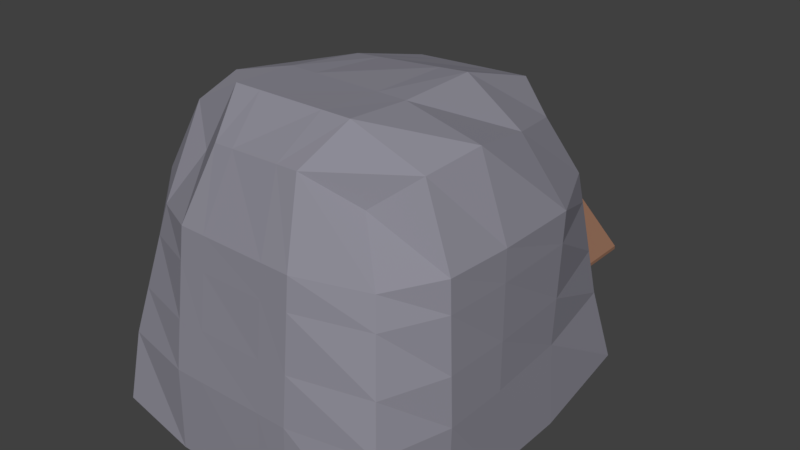 # Source: GoldMine.blend  (saved by Blender 2.79.0; exported with 4.5.12 LTS)
import bpy
from mathutils import Matrix  # noqa: F401  (used for matrix-valued properties, if any)

bpy.ops.wm.read_factory_settings(use_empty=True)
scene = bpy.context.scene
scene.name = 'Scene'

# ---- collections
col_collection_1 = bpy.data.collections.new('Collection 1'); scene.collection.children.link(col_collection_1)

# ---- materials (node trees are filled in below, after node groups)
mat_material_003 = bpy.data.materials.new('Material.003')
mat_material_003.alpha_threshold = 0.0
mat_material_003.use_transparent_shadow = False
mat_material_003.diffuse_color = (0.281, 0.1478, 0.09426, 1.0)
mat_material_003.roughness = 0.5
mat_material_004 = bpy.data.materials.new('Material.004')
mat_material_004.alpha_threshold = 0.0
mat_material_004.use_transparent_shadow = False
mat_material_004.diffuse_color = (0.5277, 0.1957, 0.1081, 1.0)
mat_material_004.roughness = 0.5
mat_material = bpy.data.materials.new('Material')
mat_material.alpha_threshold = 0.0
mat_material.use_transparent_shadow = False
mat_material.roughness = 0.5
mat_material.line_color = (0.0, 0.0, 0.0, 1.0)
mat_material_001 = bpy.data.materials.new('Material.001')
mat_material_001.alpha_threshold = 0.0
mat_material_001.use_transparent_shadow = False
mat_material_001.diffuse_color = (0.01021, 0.004277, 0.01109, 1.0)
mat_material_001.roughness = 0.5
mat_material_002 = bpy.data.materials.new('Material.002')
mat_material_002.alpha_threshold = 0.0
mat_material_002.use_transparent_shadow = False
mat_material_002.diffuse_color = (0.2636, 0.2576, 0.3032, 1.0)
mat_material_002.roughness = 0.5

# ---- material node trees

# ---- world
world_world = bpy.data.worlds.new('World'); scene.world = world_world
world_world.color = (0.05088, 0.05088, 0.05088)
world_world.use_sun_shadow = False
world_world.sun_shadow_jitter_overblur = 0.0
world_world.cycles.sampling_method = 'MANUAL'

# ---- meshes
me_cube_003 = bpy.data.meshes.new('Cube.003')
me_cube_003.from_pydata([(-0.1977, -0.4653, -0.3497), (-0.1977, -0.4653, 0.2714), (-0.1259, 0.02365, -0.3476), (-0.1259, 0.02365, 0.2083), (0.1977, -0.4696, -0.3497), (0.1977, -0.4696, 0.2714), (0.1259, 0.02365, -0.3476), (0.1259, 0.02365, 0.2083), (0.06589, 0.02365, -0.3476), (-0.06589, 0.02365, -0.3476), (-0.06589, 0.02365, 0.2083), (0.06589, 0.02365, 0.2083), (-0.06589, -0.4653, -0.3497), (0.06589, -0.4696, -0.3497), (0.06589, -0.4696, 0.2714), (-0.06589, -0.4653, 0.2714), (-0.1977, 0.02365, 0.2714), (-0.1977, 0.02365, -0.3497), (-0.06589, 0.02365, -0.3497), (0.06589, 0.02365, 0.2714), (0.1977, 0.02365, 0.2714), (0.1977, 0.02365, -0.3497), (0.06589, 0.02365, -0.3497), (-0.06589, 0.02365, 0.2714), (-0.06589, 0.02365, 0.2083), (-0.06589, 0.02365, -0.3476), (0.06589, 0.02365, 0.2083), (0.06589, 0.02365, -0.3476), (-0.1259, 0.02365, 0.2083), (-0.1259, 0.02365, -0.3476), (0.1259, 0.02365, 0.2083), (0.1259, 0.02365, -0.3476), (-0.06589, -0.5228, -0.3497), (0.06589, -0.5228, -0.3497), (0.06589, -0.5228, 0.3497), (-0.06589, -0.5228, 0.3497), (-0.06589, -0.4755, 0.2083), (-0.06589, -0.4755, -0.3476), (0.06589, -0.4755, 0.2083), (0.06589, -0.4755, -0.3476), (-0.1259, -0.4755, 0.2083), (-0.1259, -0.4755, -0.3476), (0.1259, -0.4755, 0.2083), (0.1259, -0.4755, -0.3476)], [], [(0, 1, 16, 17), (8, 9, 25, 27), (21, 20, 5, 4), (12, 15, 1, 0), (22, 21, 4, 13), (23, 16, 1, 15), (20, 19, 14, 5), (19, 23, 15, 14), (17, 18, 12, 0), (18, 22, 13, 12), (4, 5, 14, 13), (31, 27, 39, 43), (10, 11, 26, 24), (2, 3, 28, 29), (3, 2, 17, 16), (2, 9, 18, 17), (7, 11, 19, 20), (6, 7, 20, 21), (8, 6, 21, 22), (9, 8, 22, 18), (10, 3, 16, 23), (11, 10, 23, 19), (14, 15, 35, 34), (24, 26, 38, 36), (29, 28, 40, 41), (7, 6, 31, 30), (9, 2, 29, 25), (3, 10, 24, 28), (6, 8, 27, 31), (11, 7, 30, 26), (33, 34, 35, 32), (39, 38, 42, 43), (41, 40, 36, 37), (37, 36, 38, 39), (25, 29, 41, 37), (27, 25, 37, 39), (12, 13, 33, 32), (13, 14, 34, 33), (26, 30, 42, 38), (28, 24, 36, 40), (15, 12, 32, 35), (30, 31, 43, 42)])
me_cube_003.materials.append(mat_material_003)
me_cube_003.use_remesh_preserve_volume = False
me_cube_003.use_remesh_preserve_attributes = False
me_cube_003.use_mirror_vertex_groups = False
me_cube_003.update()
me_cube_002 = bpy.data.meshes.new('Cube.002')
me_cube_002.from_pydata([(-0.7042, -0.2525, -0.2608), (-0.7042, -0.2525, -0.2391), (-0.7042, 0.2525, -0.2608), (-0.7042, 0.2525, -0.2391), (0.7042, -0.707, -0.2824), (0.7042, -0.707, -0.2607), (0.7042, 0.2525, -0.2824), (0.7042, 0.2525, -0.2607), (-9.934e-09, 0.2525, 0.4023), (-9.934e-09, 0.2525, 0.424), (-9.934e-09, -0.707, 0.4023), (-9.934e-09, -0.707, 0.424)], [], [(0, 1, 3, 2), (8, 9, 7, 6), (6, 7, 5, 4), (10, 11, 1, 0), (8, 6, 4, 10), (9, 3, 1, 11), (7, 9, 11, 5), (2, 8, 10, 0), (4, 5, 11, 10), (2, 3, 9, 8)])
me_cube_002.materials.append(mat_material_003)
me_cube_002.use_remesh_preserve_volume = False
me_cube_002.use_remesh_preserve_attributes = False
me_cube_002.use_mirror_vertex_groups = False
me_cube_002.update()
me_cube_001 = bpy.data.meshes.new('Cube.001')
me_cube_001.from_pydata([(-0.06989, -1.0, -1.0), (-0.1673, -1.0, -0.3223), (-0.06989, -0.3286, -1.0), (-0.1673, -0.3286, -0.3223), (0.7832, -1.0, -1.0), (0.8717, -1.0, -0.3229), (0.7832, -0.3286, -1.0), (0.8717, -0.3286, -0.3229), (0.5254, -0.3286, -1.0), (0.1791, -0.3286, -1.0), (0.352, -0.3286, 0.1773), (0.3521, -0.3286, 0.1773), (0.1791, -1.0, -1.0), (0.5254, -1.0, -1.0), (0.3521, -1.0, 0.1773), (0.352, -1.0, 0.1773), (-0.06989, -1.0, -0.3258), (-0.06989, -0.3286, -0.3258), (0.7832, -0.3286, -0.3258), (0.7832, -1.0, -0.3258), (0.5254, -1.0, -0.3258), (0.1791, -1.0, -0.3258), (0.1791, -0.3286, -0.3258), (0.5254, -0.3286, -0.3258), (0.5254, -0.3286, -1.0), (0.1791, -0.3286, -1.0), (0.1791, -1.0, -1.0), (0.5254, -1.0, -1.0), (0.5254, -0.9514, -1.0), (0.1791, -0.9514, -1.0), (0.1791, -0.9514, -0.3258), (0.5254, -0.9514, -0.3258), (0.3522, -0.3286, -1.0), (0.3522, -0.3286, 0.1773), (0.3522, -1.0, -1.0), (0.3522, -1.0, 0.1773), (0.3522, -0.3286, -0.3258), (0.3522, -1.0, -0.3258), (0.3522, -0.3286, -1.0), (0.3522, -1.0, -1.0), (0.3522, -0.9514, -1.0), (0.3522, -0.9514, -0.3258), (0.3522, -0.3286, -0.3948), (0.5254, -0.3286, -0.3948), (0.3522, -0.9514, -0.3948), (0.5254, -0.9514, -0.3948), (0.1791, -0.3286, -0.3948), (0.1791, -0.9514, -0.3948)], [], [(16, 1, 3, 17), (23, 11, 7, 18), (18, 7, 5, 19), (21, 15, 1, 16), (8, 6, 4, 13), (10, 3, 1, 15), (7, 11, 14, 5), (33, 10, 15, 35), (2, 9, 12, 0), (32, 8, 24, 38), (19, 5, 14, 20), (37, 35, 15, 21), (17, 3, 10, 22), (36, 33, 11, 23), (9, 22, 30, 29), (2, 17, 22, 9), (34, 37, 21, 12), (4, 19, 20, 13), (12, 21, 16, 0), (6, 18, 19, 4), (8, 23, 18, 6), (0, 16, 17, 2), (38, 24, 27, 39), (12, 9, 25, 26), (8, 13, 27, 24), (34, 12, 26, 39), (40, 41, 31, 28), (32, 9, 29, 40), (23, 8, 28, 31), (31, 41, 44, 45), (23, 31, 45, 43), (8, 32, 40, 28), (29, 30, 41, 40), (13, 34, 39, 27), (25, 38, 39, 26), (13, 20, 37, 34), (22, 10, 33, 36), (20, 14, 35, 37), (9, 32, 38, 25), (11, 33, 35, 14), (42, 43, 45, 44), (46, 42, 44, 47), (22, 36, 42, 46), (41, 30, 47, 44), (36, 23, 43, 42), (30, 22, 46, 47)])
me_cube_001.materials.append(mat_material_004)
me_cube_001.use_remesh_preserve_volume = False
me_cube_001.use_remesh_preserve_attributes = False
me_cube_001.use_mirror_vertex_groups = False
me_cube_001.update()
me_cube = bpy.data.meshes.new('Cube')
me_cube.from_pydata([(0.939, 1.211, -0.9394), (0.9041, -0.9433, -0.9104), (-0.9041, -0.9433, -0.9104), (-0.939, 1.211, -0.9394), (0.5889, 0.8938, 0.6244), (0.5465, -0.5485, 0.5917), (-0.5465, -0.5485, 0.5917), (-0.5889, 0.8938, 0.6244), (1.0, 0.4787, -1.0), (-1.0, 0.4787, -1.0), (0.7388, 0.4252, 0.7254), (-0.7388, 0.4252, 0.7254), (0.9884, -0.4515, -0.9886), (0.7668, -0.3858, 0.7714), (-0.9884, -0.4515, -0.9886), (-0.7668, -0.3858, 0.7714), (-1.0, -0.04643, -1.0), (-0.8343, -0.05374, 0.8322), (1.0, -0.04643, -1.0), (0.8343, -0.05374, 0.8322), (0.3711, 1.271, -1.0), (0.3709, -0.9931, -0.9933), (0.348, 1.037, 0.766), (0.2767, -0.7153, 0.7692), (0.3623, 0.4669, 0.9464), (0.3711, 0.4787, -1.0), (0.364, -0.4415, 0.9646), (0.3711, -0.4517, -1.0), (0.3711, -0.04643, -1.0), (0.3712, -0.04663, 0.9414), (-0.4092, 1.271, -0.9998), (-0.4088, -0.9861, -0.9863), (-0.3808, 1.014, 0.7429), (-0.3147, -0.6828, 0.7388), (-0.4092, 0.4787, -1.0), (-0.4092, -0.4517, -1.0), (-0.4092, -0.04643, -1.0), (-0.3972, 0.4627, 0.8877), (-0.4021, -0.4416, 0.9647), (-0.4093, -0.04659, 0.9472), (0.8509, 1.126, -0.4907), (0.8738, -0.8707, -0.489), (-0.8738, -0.8707, -0.489), (-0.8509, 1.126, -0.4907), (-0.9695, 0.4787, -0.484), (0.9695, 0.4787, -0.484), (-1.0, -0.4517, -0.4839), (1.0, -0.4517, -0.4839), (1.0, -0.04643, -0.4839), (-1.0, -0.04643, -0.4839), (0.3643, 1.22, -0.4859), (0.3711, -0.9765, -0.4839), (-0.4043, 1.234, -0.4854), (-0.4092, -0.9761, -0.4839), (0.7479, 1.017, 0.2922), (0.732, -0.6976, 0.2819), (-0.732, -0.6976, 0.2819), (-0.7479, 1.017, 0.2922), (0.3556, 1.208, 0.324), (-0.3915, 1.2, 0.3214), (-1.0, 0.4787, 0.3425), (1.0, 0.4787, 0.3425), (-0.9721, -0.4517, 0.3424), (0.9721, -0.4517, 0.3424), (1.0, -0.04643, 0.3425), (-1.0, -0.04643, 0.3425), (0.3647, -0.8932, 0.333), (-0.4007, -0.8689, 0.3297), (-0.2282, 0.4637, 0.9008), (-0.2316, -0.4415, 0.9647), (-0.2356, -0.0466, 0.9459), (-0.2355, 0.5099, -0.9998), (-0.2353, -0.9876, -0.9879), (-0.2186, 1.02, 0.748), (-0.1831, -0.69, 0.7456), (-0.2355, 0.4787, -1.0), (-0.2355, -0.4517, -1.0), (-0.2355, -0.04643, -1.0), (-0.2355, -0.9762, -0.4839), (-0.2332, 0.4702, -0.4855), (-0.2252, 1.202, 0.322), (-0.2303, -0.8743, 0.3304), (0.1842, 0.4659, 0.9326), (0.1843, -0.4415, 0.9646), (0.1881, -0.04662, 0.9428), (0.1881, 0.51, -0.9999), (0.188, -0.9915, -0.9916), (0.177, 1.032, 0.7606), (0.138, -0.7077, 0.7621), (0.1881, 0.4787, -1.0), (0.1881, -0.4517, -1.0), (0.1881, -0.04643, -1.0), (0.1881, -0.9764, -0.4839), (0.1841, 0.4627, -0.4858), (0.1804, 1.206, 0.3234), (0.1852, -0.8875, 0.3322), (-0.9929, 0.4787, 0.15), (0.9929, 0.4787, 0.15), (-0.9786, -0.4517, 0.1499), (0.9786, -0.4517, 0.1499), (1.0, -0.04643, 0.15), (-1.0, -0.04643, 0.15), (0.3662, -0.9126, 0.1427), (-0.4026, -0.8939, 0.1401), (0.7719, 1.043, 0.1098), (0.765, -0.7379, 0.1023), (-0.765, -0.7379, 0.1023), (-0.7719, 1.043, 0.1098), (0.3552, 1.265, 0.1315), (-0.3934, 1.235, 0.1318), (-0.2315, -0.8981, 0.1407), (-0.2214, 1.237, 0.1246), (0.1751, 1.242, 0.1233), (0.1859, -0.9082, 0.1421), (-0.9805, 0.4787, -0.1866), (0.9805, 0.4787, -0.1866), (-0.99, -0.4517, -0.1866), (0.99, -0.4517, -0.1866), (1.0, -0.04643, -0.1866), (-1.0, -0.04643, -0.1866), (0.3688, -0.9465, -0.19), (-0.4061, -0.9376, -0.1912), (-0.2337, -0.9396, -0.1909), (0.187, -0.9444, -0.1903), (0.8138, 1.087, -0.209), (0.8228, -0.8084, -0.2116), (-0.8228, -0.8084, -0.2116), (-0.8138, 1.087, -0.209), (0.3612, 1.216, -0.1945), (-0.3997, 1.222, -0.1951), (-0.1957, 0.6893, -0.2342), (0.1221, 0.7223, -0.2657)], [], [(35, 31, 2, 14), (38, 15, 6, 33), (63, 13, 5, 55), (67, 33, 6, 56), (60, 11, 7, 57), (52, 30, 3, 43), (65, 17, 11, 60), (54, 4, 10, 61), (32, 7, 11, 37), (30, 34, 9, 3), (56, 6, 15, 62), (64, 19, 13, 63), (39, 17, 15, 38), (36, 35, 14, 16), (34, 36, 16, 9), (37, 11, 17, 39), (61, 10, 19, 64), (62, 15, 17, 65), (10, 24, 29, 19), (8, 18, 28, 25), (18, 12, 27, 28), (19, 29, 26, 13), (0, 8, 25, 20), (4, 22, 24, 10), (40, 0, 20, 50), (55, 5, 23, 66), (13, 26, 23, 5), (12, 1, 21, 27), (68, 37, 39, 70), (75, 77, 36, 34), (77, 76, 35, 36), (70, 39, 38, 69), (71, 75, 34, 30), (73, 32, 37, 68), (79, 71, 30, 52), (81, 74, 33, 67), (69, 38, 33, 74), (76, 72, 31, 35), (72, 78, 53, 31), (130, 79, 52, 129), (1, 41, 51, 21), (124, 40, 50, 128), (14, 46, 49, 16), (8, 45, 48, 18), (18, 48, 47, 12), (2, 42, 46, 14), (0, 40, 45, 8), (16, 49, 44, 9), (129, 52, 43, 127), (9, 44, 43, 3), (31, 53, 42, 2), (12, 47, 41, 1), (32, 59, 57, 7), (4, 54, 58, 22), (73, 80, 59, 32), (110, 81, 67, 103), (105, 55, 66, 102), (98, 62, 65, 101), (97, 61, 64, 100), (100, 64, 63, 99), (106, 56, 62, 98), (104, 54, 61, 97), (101, 65, 60, 96), (96, 60, 57, 107), (103, 67, 56, 106), (99, 63, 55, 105), (113, 95, 81, 110), (87, 94, 80, 73), (131, 93, 79, 130), (86, 92, 78, 72), (90, 86, 72, 76), (83, 69, 74, 88), (95, 88, 74, 81), (93, 85, 71, 79), (87, 73, 68, 82), (85, 89, 75, 71), (84, 70, 69, 83), (91, 90, 76, 77), (89, 91, 77, 75), (82, 68, 70, 84), (24, 82, 84, 29), (25, 28, 91, 89), (28, 27, 90, 91), (29, 84, 83, 26), (20, 25, 89, 85), (22, 87, 82, 24), (50, 20, 85, 93), (66, 23, 88, 95), (26, 83, 88, 23), (27, 21, 86, 90), (21, 51, 92, 86), (128, 50, 93, 131), (22, 58, 94, 87), (102, 66, 95, 113), (120, 102, 113, 123), (58, 108, 112, 94), (94, 112, 111, 80), (123, 113, 110, 122), (117, 99, 105, 125), (121, 103, 106, 126), (114, 96, 107, 127), (119, 101, 96, 114), (124, 104, 97, 115), (126, 106, 98, 116), (118, 100, 99, 117), (115, 97, 100, 118), (116, 98, 101, 119), (125, 105, 102, 120), (122, 110, 103, 121), (59, 109, 107, 57), (54, 104, 108, 58), (80, 111, 109, 59), (78, 122, 121, 53), (41, 125, 120, 51), (46, 116, 119, 49), (45, 115, 118, 48), (48, 118, 117, 47), (42, 126, 116, 46), (40, 124, 115, 45), (49, 119, 114, 44), (44, 114, 127, 43), (53, 121, 126, 42), (47, 117, 125, 41), (92, 123, 122, 78), (51, 120, 123, 92), (108, 128, 131, 112), (112, 131, 130, 111), (109, 129, 127, 107), (104, 124, 128, 108), (111, 130, 129, 109)])
me_cube.polygons.foreach_set('material_index', [0, 2, 2, 2, 2, 2, 2, 2, 2, 0, 2, 2, 2, 0, 0, 2, 2, 2, 2, 0, 0, 2, 0, 2, 2, 2, 2, 0, 2, 0, 0, 2, 0, 2, 2, 2, 2, 0, 2, 2, 2, 2, 2, 2, 2, 2, 2, 2, 2, 2, 2, 2, 2, 2, 2, 2, 2, 2, 2, 2, 2, 2, 2, 2, 2, 2, 2, 2, 1, 2, 0, 2, 2, 1, 2, 0, 2, 0, 0, 2, 2, 0, 0, 2, 0, 2, 2, 2, 2, 0, 2, 2, 2, 2, 2, 2, 2, 2, 2, 2, 2, 2, 2, 2, 2, 2, 2, 2, 2, 2, 2, 2, 2, 2, 2, 2, 2, 2, 2, 2, 2, 2, 2, 2, 2, 2, 2, 2, 2, 2])
me_cube.materials.append(mat_material)
me_cube.materials.append(mat_material_001)
me_cube.materials.append(mat_material_002)
me_cube.use_remesh_preserve_volume = False
me_cube.use_remesh_preserve_attributes = False
me_cube.use_mirror_vertex_groups = False
me_cube.update()

# ---- objects
ob_cube_003 = bpy.data.objects.new('Cube.003', me_cube_003)
ob_cube_002 = bpy.data.objects.new('Cube.002', me_cube_002)
ob_cube_001 = bpy.data.objects.new('Cube.001', me_cube_001)
ob_cube = bpy.data.objects.new('Cube', me_cube)

# ---- transforms, parenting, visibility, modifiers, constraints
ob_cube_003.location = (-0.05077, 1.656, 0.3495)
ob_cube_003.lineart.crease_threshold = 0.0
ob_cube_002.location = (-0.04646, 1.447, 0.7712)
ob_cube_002.lineart.crease_threshold = 0.0
ob_cube_001.location = (-0.4043, 1.974, 0.9984)
ob_cube_001.lineart.crease_threshold = 0.0
ob_cube.location = (0.0, 0.0, 0.9912)
ob_cube.lock_rotations_4d = False
ob_cube.empty_display_type = 'ARROWS'
ob_cube.lineart.crease_threshold = 0.0

# ---- collection membership
col_collection_1.objects.link(ob_cube_003)
col_collection_1.objects.link(ob_cube_002)
col_collection_1.objects.link(ob_cube_001)
col_collection_1.objects.link(ob_cube)

# ---- scene / render settings (as saved in the file)
scene.frame_start = 1; scene.frame_end = 250; scene.frame_set(1)
scene.render.engine = 'BLENDER_EEVEE_NEXT'
scene.render.resolution_percentage = 50
scene.render.dither_intensity = 0.0
scene.cycles.use_denoising = False
scene.cycles.samples = 128
scene.cycles.sampling_pattern = 'TABULATED_SOBOL'
scene.cycles.use_adaptive_sampling = False
scene.cycles.use_light_tree = False
scene.cycles.blur_glossy = 0.0
scene.cycles.sample_clamp_indirect = 0.0
scene.view_settings.view_transform = 'Standard'
bpy.context.view_layer.update()

# ---- added for rendering (the .blend has no active camera and no usable light): camera, sun
cam_auto = bpy.data.cameras.new('AutoCamera')
cam_auto.lens = 50.0
cam_auto.sensor_width = 36.0
cam_auto.clip_end = 1000.0
ob_auto_camera = bpy.data.objects.new('AutoCamera', cam_auto)
scene.collection.objects.link(ob_auto_camera)
ob_auto_camera.location = (3.59686, -3.96278, 3.8511)
ob_auto_camera.rotation_euler = (1.09748, -7.21219e-08, 0.694738)
scene.camera = ob_auto_camera
light_auto_sun = bpy.data.lights.new('AutoSun', 'SUN')
light_auto_sun.energy = 3.0
light_auto_sun.angle = 0.0523599
ob_auto_sun = bpy.data.objects.new('AutoSun', light_auto_sun)
scene.collection.objects.link(ob_auto_sun)
ob_auto_sun.rotation_euler = (0.872665, 0.174533, 0.523599)
bpy.context.view_layer.update()

